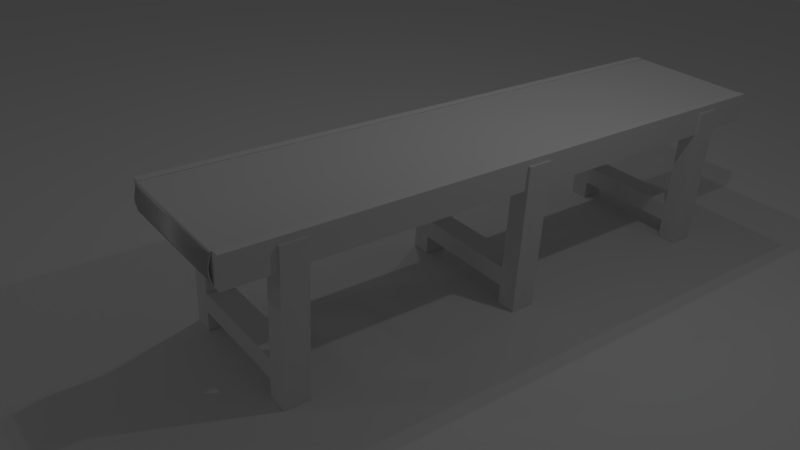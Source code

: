 # Source: belt.blend  (saved by Blender 2.76.0; exported with 4.5.12 LTS)
import bpy
from mathutils import Matrix  # noqa: F401  (used for matrix-valued properties, if any)

bpy.ops.wm.read_factory_settings(use_empty=True)
scene = bpy.context.scene
scene.name = 'Scene'

# ---- collections
col_collection_1 = bpy.data.collections.new('Collection 1'); scene.collection.children.link(col_collection_1)

# ---- materials (node trees are filled in below, after node groups)
mat_material_004 = bpy.data.materials.new('Material.004')
mat_material_004.alpha_threshold = 0.0
mat_material_004.use_transparent_shadow = False
mat_material_004.roughness = 0.5
mat_material_001 = bpy.data.materials.new('Material.001')
mat_material_001.alpha_threshold = 0.0
mat_material_001.use_transparent_shadow = False
mat_material_001.roughness = 0.5
mat_material_003 = bpy.data.materials.new('Material.003')
mat_material_003.alpha_threshold = 0.0
mat_material_003.use_transparent_shadow = False
mat_material_003.roughness = 0.5
mat_material_002 = bpy.data.materials.new('Material.002')
mat_material_002.alpha_threshold = 0.0
mat_material_002.use_transparent_shadow = False
mat_material_002.roughness = 0.5

# ---- material node trees

# ---- world
world_world = bpy.data.worlds.new('World'); scene.world = world_world
world_world.color = (0.05088, 0.05088, 0.05088)
world_world.use_sun_shadow = False
world_world.sun_shadow_jitter_overblur = 0.0
world_world.cycles.sampling_method = 'MANUAL'
world_world.cycles.sample_map_resolution = 256

# ---- cameras
cam_camera = bpy.data.cameras.new('Camera')
cam_camera.clip_end = 100.0
cam_camera.lens = 35.0
cam_camera.sensor_width = 32.0
cam_camera.sensor_height = 18.0
cam_camera.ortho_scale = 7.314
cam_camera.dof.focus_distance = 0.0
cam_camera.dof.aperture_fstop = 128.0

# ---- lights
light_lamp_006 = bpy.data.lights.new('Lamp.006', 'POINT')
light_lamp_006.transmission_factor = 0.0
light_lamp_006.cutoff_distance = 30.0
light_lamp_006.energy = 100.0
light_lamp_006.shadow_buffer_clip_start = 1.001
light_lamp_006.shadow_soft_size = 0.1
light_lamp_006.shadow_maximum_resolution = 0.006
light_lamp_006.use_absolute_resolution = True
light_lamp_006.cycles.use_multiple_importance_sampling = False
light_lamp_005 = bpy.data.lights.new('Lamp.005', 'POINT')
light_lamp_005.transmission_factor = 0.0
light_lamp_005.cutoff_distance = 30.0
light_lamp_005.energy = 100.0
light_lamp_005.shadow_buffer_clip_start = 1.001
light_lamp_005.shadow_soft_size = 0.1
light_lamp_005.shadow_maximum_resolution = 0.006
light_lamp_005.use_absolute_resolution = True
light_lamp_005.cycles.use_multiple_importance_sampling = False
light_lamp_004 = bpy.data.lights.new('Lamp.004', 'POINT')
light_lamp_004.transmission_factor = 0.0
light_lamp_004.cutoff_distance = 30.0
light_lamp_004.energy = 100.0
light_lamp_004.shadow_buffer_clip_start = 1.001
light_lamp_004.shadow_soft_size = 0.1
light_lamp_004.shadow_maximum_resolution = 0.006
light_lamp_004.use_absolute_resolution = True
light_lamp_004.cycles.use_multiple_importance_sampling = False
light_lamp_001 = bpy.data.lights.new('Lamp.001', 'POINT')
light_lamp_001.transmission_factor = 0.0
light_lamp_001.cutoff_distance = 30.0
light_lamp_001.energy = 100.0
light_lamp_001.shadow_buffer_clip_start = 1.001
light_lamp_001.shadow_soft_size = 0.1
light_lamp_001.shadow_maximum_resolution = 0.006
light_lamp_001.use_absolute_resolution = True
light_lamp_001.cycles.use_multiple_importance_sampling = False
light_lamp = bpy.data.lights.new('Lamp', 'POINT')
light_lamp.transmission_factor = 0.0
light_lamp.cutoff_distance = 30.0
light_lamp.energy = 100.0
light_lamp.shadow_buffer_clip_start = 1.001
light_lamp.shadow_soft_size = 0.1
light_lamp.shadow_maximum_resolution = 0.006
light_lamp.use_absolute_resolution = True
light_lamp.cycles.use_multiple_importance_sampling = False

# ---- meshes
me_plane = bpy.data.meshes.new('Plane')
me_plane.from_pydata([(-1.0, -1.0, 0.0), (1.0, -1.0, 0.0), (-1.0, 1.0, 0.0), (1.0, 1.0, 0.0)], [], [(0, 1, 3, 2)])
_uv = me_plane.uv_layers.new(name='UVMap')
_uv.uv.foreach_set('vector', [7.044e-05, 7.042e-05, 0.496, 7.042e-05, 0.496, 0.9999, 7.042e-05, 0.9999])
me_plane.materials.append(mat_material_004)
me_plane.use_remesh_preserve_volume = False
me_plane.use_remesh_preserve_attributes = False
me_plane.use_mirror_vertex_groups = False
me_plane.update()
me_cube_001 = bpy.data.meshes.new('Cube.001')
me_cube_001.from_pydata([(1.0, 1.002, 1.098), (1.0, -1.002, 1.098), (-1.0, -1.002, 1.098), (-1.0, 1.002, 1.098), (1.0, 1.002, -1.092), (1.0, -1.002, -1.092), (-1.0, -1.002, -1.092), (-1.0, 1.002, -1.092), (1.0, -1.013, 0.002972), (-1.0, -1.013, 0.002972), (-1.0, -1.007, -0.7969), (1.0, -1.007, -0.817), (-1.0, -1.007, 0.7698), (1.0, -1.006, 0.8201), (1.0, -1.012, -0.3764), (-1.0, -1.012, -0.3552), (-1.0, -1.011, 0.3689), (1.0, -1.011, 0.3819), (1.0, 1.011, -0.006975), (-1.0, 1.011, -0.006975), (-1.0, 1.005, -0.7913), (1.0, 1.005, -0.8041), (-1.0, 1.009, -0.3519), (1.0, 1.009, -0.3571), (1.0, 1.009, 0.3876), (-1.0, 1.009, 0.3671), (-1.0, 1.005, 0.6995), (1.0, 1.005, 0.6905)], [], [(0, 3, 2, 1), (4, 5, 6, 7), (9, 15, 14, 8), (2, 12, 13, 1), (10, 6, 5, 11), (12, 16, 17, 13), (15, 10, 11, 14), (16, 9, 8, 17), (19, 18, 23, 22), (3, 0, 27, 26), (20, 21, 4, 7), (22, 23, 21, 20), (25, 24, 18, 19), (26, 27, 24, 25)])
me_cube_001.polygons.foreach_set('use_smooth', [True] * 14)
_uv = me_cube_001.uv_layers.new(name='UVMap')
_uv.uv.foreach_set('vector', [-4.63, 5.951, -1.645, 2.864, -0.4523, 2.317, 4.567, 8.088, -5.011, -2.605, 3.925, -7.088, -0.5336, -0.2716, -1.881, -0.3803, -0.4636, 1.213, -0.4678, 1.108, 5.855, -2.32, 6.267, 0.3618, -0.4523, 2.317, -0.4544, 1.724, 5.305, 6.144, 4.567, 8.088, -0.4782, 0.9035, -0.5336, -0.2716, 3.925, -7.088, 4.82, -5.321, -0.4544, 1.724, -0.4617, 1.319, 6.03, 3.059, 5.305, 6.144, -0.4678, 1.108, -0.4782, 0.9035, 4.82, -5.321, 5.855, -2.32, -0.4617, 1.319, -0.4636, 1.213, 6.267, 0.3618, 6.03, 3.059, -1.927, 1.268, -5.492, 1.8, -5.492, 0.4286, -1.949, 0.7198, -1.645, 2.864, -4.63, 5.951, -5.049, 4.425, -1.793, 2.336, -1.93, 0.04944, -5.281, -1.394, -5.011, -2.605, -1.881, -0.3803, -1.949, 0.7198, -5.492, 0.4286, -5.281, -1.394, -1.93, 0.04944, -1.877, 1.843, -5.287, 3.358, -5.492, 1.8, -1.927, 1.268, -1.793, 2.336, -5.049, 4.425, -5.287, 3.358, -1.877, 1.843])
me_cube_001.materials.append(mat_material_001)
me_cube_001.use_remesh_preserve_volume = False
me_cube_001.use_remesh_preserve_attributes = False
me_cube_001.use_mirror_vertex_groups = False
me_cube_001.update()
me_cube_005 = bpy.data.meshes.new('Cube.005')
me_cube_005.from_pydata([(-1.0, -1.0, -1.0), (-1.0, -1.0, 1.0), (-1.0, 1.0, -1.0), (-1.0, 1.0, 1.0), (1.0, -1.0, -1.0), (1.0, -1.0, 1.0), (1.0, 1.0, -1.0), (1.0, 1.0, 1.0), (-14.06, -1.0, -1.0), (-14.06, -1.0, 1.0), (-14.06, 1.0, -1.0), (-14.06, 1.0, 1.0), (-12.06, -1.0, -1.0), (-12.06, -1.0, 1.0), (-12.06, 1.0, -1.0), (-12.06, 1.0, 1.0), (-1.0, -1.0, -0.7362), (-1.0, 1.0, -0.7362), (1.0, 1.0, -0.7362), (1.0, -1.0, -0.7362), (-14.06, -1.0, -0.7362), (-14.06, 1.0, -0.7362), (-12.06, 1.0, -0.7362), (-12.06, -1.0, -0.7362), (-1.0, -1.0, -0.4797), (-1.0, 1.0, -0.4797), (1.0, 1.0, -0.4797), (1.0, -1.0, -0.4797), (-14.06, -1.0, -0.4797), (-14.06, 1.0, -0.4797), (-12.06, 1.0, -0.4797), (-12.06, -1.0, -0.4797), (-1.0, 18.56, -1.0), (-1.0, 18.56, 1.0), (-1.0, 20.56, -1.0), (-1.0, 20.56, 1.0), (1.0, 18.56, -1.0), (1.0, 18.56, 1.0), (1.0, 20.56, -1.0), (1.0, 20.56, 1.0), (-14.06, 18.56, -1.0), (-14.06, 18.56, 1.0), (-14.06, 20.56, -1.0), (-14.06, 20.56, 1.0), (-12.06, 18.56, -1.0), (-12.06, 18.56, 1.0), (-12.06, 20.56, -1.0), (-12.06, 20.56, 1.0), (-1.0, 18.56, -0.7362), (-1.0, 20.56, -0.7362), (1.0, 20.56, -0.7362), (1.0, 18.56, -0.7362), (-14.06, 18.56, -0.7362), (-14.06, 20.56, -0.7362), (-12.06, 20.56, -0.7362), (-12.06, 18.56, -0.7362), (-1.0, 18.56, -0.4797), (-1.0, 20.56, -0.4797), (1.0, 20.56, -0.4797), (1.0, 18.56, -0.4797), (-14.06, 18.56, -0.4797), (-14.06, 20.56, -0.4797), (-12.06, 20.56, -0.4797), (-12.06, 18.56, -0.4797), (-1.0, 37.62, -1.0), (-1.0, 37.62, 1.0), (-1.0, 39.62, -1.0), (-1.0, 39.62, 1.0), (1.0, 37.62, -1.0), (1.0, 37.62, 1.0), (1.0, 39.62, -1.0), (1.0, 39.62, 1.0), (-14.06, 37.62, -1.0), (-14.06, 37.62, 1.0), (-14.06, 39.62, -1.0), (-14.06, 39.62, 1.0), (-12.06, 37.62, -1.0), (-12.06, 37.62, 1.0), (-12.06, 39.62, -1.0), (-12.06, 39.62, 1.0), (-1.0, 37.62, -0.7362), (-1.0, 39.62, -0.7362), (1.0, 39.62, -0.7362), (1.0, 37.62, -0.7362), (-14.06, 37.62, -0.7362), (-14.06, 39.62, -0.7362), (-12.06, 39.62, -0.7362), (-12.06, 37.62, -0.7362), (-1.0, 37.62, -0.4797), (-1.0, 39.62, -0.4797), (1.0, 39.62, -0.4797), (1.0, 37.62, -0.4797), (-14.06, 37.62, -0.4797), (-14.06, 39.62, -0.4797), (-12.06, 39.62, -0.4797), (-12.06, 37.62, -0.4797)], [], [(24, 1, 3, 25), (25, 3, 7, 26), (26, 7, 5, 27), (27, 5, 1, 24), (2, 6, 4, 0), (7, 3, 1, 5), (28, 9, 11, 29), (29, 11, 15, 30), (30, 15, 13, 31), (31, 13, 9, 28), (10, 14, 12, 8), (15, 11, 9, 13), (4, 19, 16, 0), (6, 18, 19, 4), (2, 17, 18, 6), (0, 16, 17, 2), (12, 23, 20, 8), (14, 22, 23, 12), (10, 21, 22, 14), (8, 20, 21, 10), (19, 27, 24, 16), (18, 26, 27, 19), (17, 25, 26, 18), (17, 16, 23, 22), (23, 31, 28, 20), (22, 30, 31, 23), (21, 29, 30, 22), (20, 28, 29, 21), (16, 24, 31, 23), (25, 17, 22, 30), (24, 25, 30, 31), (56, 33, 35, 57), (57, 35, 39, 58), (58, 39, 37, 59), (59, 37, 33, 56), (34, 38, 36, 32), (39, 35, 33, 37), (60, 41, 43, 61), (61, 43, 47, 62), (62, 47, 45, 63), (63, 45, 41, 60), (42, 46, 44, 40), (47, 43, 41, 45), (36, 51, 48, 32), (38, 50, 51, 36), (34, 49, 50, 38), (32, 48, 49, 34), (44, 55, 52, 40), (46, 54, 55, 44), (42, 53, 54, 46), (40, 52, 53, 42), (51, 59, 56, 48), (50, 58, 59, 51), (49, 57, 58, 50), (49, 48, 55, 54), (55, 63, 60, 52), (54, 62, 63, 55), (53, 61, 62, 54), (52, 60, 61, 53), (48, 56, 63, 55), (57, 49, 54, 62), (56, 57, 62, 63), (88, 65, 67, 89), (89, 67, 71, 90), (90, 71, 69, 91), (91, 69, 65, 88), (66, 70, 68, 64), (71, 67, 65, 69), (92, 73, 75, 93), (93, 75, 79, 94), (94, 79, 77, 95), (95, 77, 73, 92), (74, 78, 76, 72), (79, 75, 73, 77), (68, 83, 80, 64), (70, 82, 83, 68), (66, 81, 82, 70), (64, 80, 81, 66), (76, 87, 84, 72), (78, 86, 87, 76), (74, 85, 86, 78), (72, 84, 85, 74), (83, 91, 88, 80), (82, 90, 91, 83), (81, 89, 90, 82), (81, 80, 87, 86), (87, 95, 92, 84), (86, 94, 95, 87), (85, 93, 94, 86), (84, 92, 93, 85), (80, 88, 95, 87), (89, 81, 86, 94), (88, 89, 94, 95)])
me_cube_005.materials.append(mat_material_003)
me_cube_005.use_remesh_preserve_volume = False
me_cube_005.use_remesh_preserve_attributes = False
me_cube_005.use_mirror_vertex_groups = False
me_cube_005.update()
me_cube = bpy.data.meshes.new('Cube')
me_cube.from_pydata([(1.0, 1.0, -1.0), (1.0, -1.0, -1.0), (-1.0, -1.0, -1.0), (-1.0, 1.0, -1.0), (1.0, 1.0, 1.0), (1.0, -1.0, 1.0), (-1.0, -1.0, 1.0), (-1.0, 1.0, 1.0), (-1.003, -1.0, -1.196), (-1.003, 1.0, -1.196), (-1.003, -1.0, 1.134), (-1.003, 1.0, 1.134), (-1.127, -1.0, -1.196), (-1.127, 1.0, -1.196), (-1.127, -1.0, 1.134), (-1.127, 1.0, 1.134), (1.008, 1.0, -1.0), (1.008, -1.0, -1.0), (1.008, 1.0, 1.0), (1.008, -1.0, 1.0), (1.008, 1.0, -1.218), (1.008, -1.0, -1.218), (1.008, 1.0, 1.156), (1.008, -1.0, 1.156), (1.133, 1.0, -1.218), (1.133, -1.0, -1.218), (1.133, 1.0, 1.156), (1.133, -1.0, 1.156)], [], [(3, 7, 4, 0), (0, 1, 2, 3), (4, 7, 6, 5), (4, 5, 19, 18), (3, 2, 8, 9), (2, 1, 5, 6), (10, 11, 15, 14), (2, 6, 10, 8), (6, 7, 11, 10), (7, 3, 9, 11), (12, 14, 15, 13), (8, 10, 14, 12), (11, 9, 13, 15), (9, 8, 12, 13), (19, 17, 21, 23), (5, 1, 17, 19), (0, 4, 18, 16), (1, 0, 16, 17), (22, 23, 27, 26), (17, 16, 20, 21), (18, 19, 23, 22), (16, 18, 22, 20), (24, 26, 27, 25), (20, 22, 26, 24), (23, 21, 25, 27), (21, 20, 24, 25)])
_uv = me_cube.uv_layers.new(name='UVMap')
_uv.uv.foreach_set('vector', [0.0, 0.0, 1.0, 0.0, 1.0, 1.0, 0.0, 1.0, 0.0, 0.0, 1.0, 0.0, 1.0, 1.0, 0.0, 1.0, 0.0, 0.0, 1.0, 0.0, 1.0, 1.0, 0.0, 1.0, 0.0, 0.0, 1.0, 0.0, 1.0, 1.0, 0.0, 1.0, 0.0, 0.0, 1.0, 0.0, 1.0, 1.0, 0.0, 1.0, 0.0, 0.0, 1.0, 0.0, 1.0, 1.0, 0.0, 1.0, 0.0, 0.0, 1.0, 0.0, 1.0, 1.0, 0.0, 1.0, 0.0, 0.0, 1.0, 0.0, 1.0, 1.0, 0.0, 1.0, 0.0, 0.0, 1.0, 0.0, 1.0, 1.0, 0.0, 1.0, 0.0, 0.0, 1.0, 0.0, 1.0, 1.0, 0.0, 1.0, 0.0, 0.0, 1.0, 0.0, 1.0, 1.0, 0.0, 1.0, 0.0, 0.0, 1.0, 0.0, 1.0, 1.0, 0.0, 1.0, 0.0, 0.0, 1.0, 0.0, 1.0, 1.0, 0.0, 1.0, 0.0, 0.0, 1.0, 0.0, 1.0, 1.0, 0.0, 1.0, 0.0, 0.0, 1.0, 0.0, 1.0, 1.0, 0.0, 1.0, 0.0, 0.0, 1.0, 0.0, 1.0, 1.0, 0.0, 1.0, 0.0, 0.0, 1.0, 0.0, 1.0, 1.0, 0.0, 1.0, 0.0, 0.0, 1.0, 0.0, 1.0, 1.0, 0.0, 1.0, 0.0, 0.0, 1.0, 0.0, 1.0, 1.0, 0.0, 1.0, 0.0, 0.0, 1.0, 0.0, 1.0, 1.0, 0.0, 1.0, 0.0, 0.0, 1.0, 0.0, 1.0, 1.0, 0.0, 1.0, 0.0, 0.0, 1.0, 0.0, 1.0, 1.0, 0.0, 1.0, 0.0, 0.0, 1.0, 0.0, 1.0, 1.0, 0.0, 1.0, 0.0, 0.0, 1.0, 0.0, 1.0, 1.0, 0.0, 1.0, 0.0, 0.0, 1.0, 0.0, 1.0, 1.0, 0.0, 1.0, 0.0, 0.0, 1.0, 0.0, 1.0, 1.0, 0.0, 1.0])
me_cube.materials.append(mat_material_002)
me_cube.use_remesh_preserve_volume = False
me_cube.use_remesh_preserve_attributes = False
me_cube.use_mirror_vertex_groups = False
me_cube.update()

# ---- objects
ob_lamp_004 = bpy.data.objects.new('Lamp.004', light_lamp_006)
ob_lamp_003 = bpy.data.objects.new('Lamp.003', light_lamp_005)
ob_lamp_002 = bpy.data.objects.new('Lamp.002', light_lamp_004)
ob_plane = bpy.data.objects.new('Plane', me_plane)
ob_lamp_001 = bpy.data.objects.new('Lamp.001', light_lamp_001)
ob_cube_001 = bpy.data.objects.new('Cube.001', me_cube_001)
ob_cube_002 = bpy.data.objects.new('Cube.002', me_cube_005)
ob_cube = bpy.data.objects.new('Cube', me_cube)
ob_lamp = bpy.data.objects.new('Lamp', light_lamp)
ob_camera = bpy.data.objects.new('Camera', cam_camera)

# ---- transforms, parenting, visibility, modifiers, constraints
ob_lamp_004.location = (-6.571, -19.94, 9.628)
ob_lamp_004.rotation_euler = (0.6503, 0.05522, 1.866)
ob_lamp_004.lock_rotations_4d = False
ob_lamp_004.empty_display_type = 'ARROWS'
ob_lamp_004.color = (0.0, 0.0, 0.0, 0.0)
ob_lamp_004.lineart.crease_threshold = 0.0
ob_lamp_003.location = (-4.027, 4.209, 12.12)
ob_lamp_003.rotation_euler = (0.6503, 0.05522, 1.866)
ob_lamp_003.lock_rotations_4d = False
ob_lamp_003.empty_display_type = 'ARROWS'
ob_lamp_003.color = (0.0, 0.0, 0.0, 0.0)
ob_lamp_003.lineart.crease_threshold = 0.0
ob_lamp_002.location = (-3.318, 0.7666, 8.935)
ob_lamp_002.rotation_euler = (0.6503, 0.05522, 1.866)
ob_lamp_002.lock_rotations_4d = False
ob_lamp_002.empty_display_type = 'ARROWS'
ob_lamp_002.color = (0.0, 0.0, 0.0, 0.0)
ob_lamp_002.lineart.crease_threshold = 0.0
ob_plane.location = (-11.65, 8.637, -2.902)
ob_plane.scale = (19.47, 19.47, 19.47)
ob_plane.lineart.crease_threshold = 0.0
ob_lamp_001.location = (-0.1255, -27.59, 5.644)
ob_lamp_001.rotation_euler = (0.6503, 0.05522, 1.866)
ob_lamp_001.lock_rotations_4d = False
ob_lamp_001.empty_display_type = 'ARROWS'
ob_lamp_001.color = (0.0, 0.0, 0.0, 0.0)
ob_lamp_001.lineart.crease_threshold = 0.0
ob_cube_001.location = (0.0, 0.0, 0.0)
ob_cube_001.scale = (1.296, 6.219, 0.2568)
ob_cube_001.lock_rotations_4d = False
ob_cube_001.empty_display_type = 'ARROWS'
ob_cube_001.lineart.crease_threshold = 0.0
_m = ob_cube_001.modifiers.new('Solidify', 'SOLIDIFY')
_m.thickness = 0.003
_m.nonmanifold_thickness_mode = 'FIXED'
_m.nonmanifold_merge_threshold = 0.0003
ob_cube_002.location = (1.317, -5.012, -1.363)
ob_cube_002.scale = (0.202, 0.258, 1.533)
ob_cube_002.lineart.crease_threshold = 0.0
ob_cube.location = (0.0, 0.0, 0.0)
ob_cube.scale = (1.296, 6.219, 0.2568)
ob_cube.lock_rotations_4d = False
ob_cube.empty_display_type = 'ARROWS'
ob_cube.lineart.crease_threshold = 0.0
ob_lamp.location = (4.076, 1.005, 5.904)
ob_lamp.rotation_euler = (0.6503, 0.05522, 1.866)
ob_lamp.lock_rotations_4d = False
ob_lamp.empty_display_type = 'ARROWS'
ob_lamp.color = (0.0, 0.0, 0.0, 0.0)
ob_lamp.lineart.crease_threshold = 0.0
ob_camera.location = (11.06, -10.66, 6.562)
ob_camera.rotation_euler = (1.068, -0.04399, 0.9236)
ob_camera.lock_rotations_4d = False
ob_camera.empty_display_type = 'ARROWS'
ob_camera.color = (0.0, 0.0, 0.0, 0.0)
ob_camera.display_type = 'WIRE'
ob_camera.lineart.crease_threshold = 0.0

# ---- collection membership
col_collection_1.objects.link(ob_lamp_004)
col_collection_1.objects.link(ob_lamp_003)
col_collection_1.objects.link(ob_lamp_002)
col_collection_1.objects.link(ob_plane)
col_collection_1.objects.link(ob_lamp_001)
col_collection_1.objects.link(ob_cube_001)
col_collection_1.objects.link(ob_cube_002)
col_collection_1.objects.link(ob_cube)
col_collection_1.objects.link(ob_lamp)
col_collection_1.objects.link(ob_camera)

# ---- scene / render settings (as saved in the file)
scene.camera = ob_camera
scene.frame_start = 1; scene.frame_end = 250; scene.frame_set(1)
scene.render.engine = 'BLENDER_EEVEE_NEXT'
scene.render.resolution_percentage = 50
scene.render.dither_intensity = 0.0
scene.cycles.use_denoising = False
scene.cycles.samples = 10
scene.cycles.sampling_pattern = 'TABULATED_SOBOL'
scene.cycles.light_sampling_threshold = 0.0
scene.cycles.use_adaptive_sampling = False
scene.cycles.use_light_tree = False
scene.cycles.blur_glossy = 0.0
scene.cycles.pixel_filter_type = 'GAUSSIAN'
scene.cycles.sample_clamp_indirect = 0.0
scene.view_settings.view_transform = 'Standard'
bpy.context.view_layer.update()
